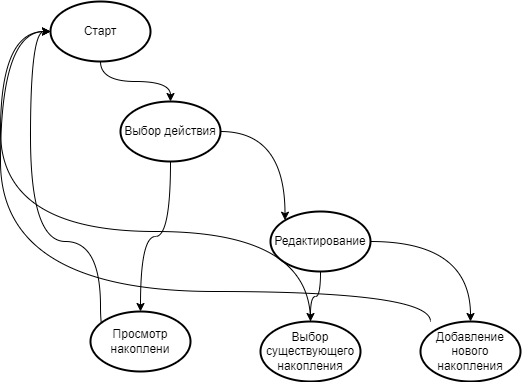

The diagram above was exported from draw.io. Its source (the exported page's mxGraphModel, read from the mxfile embedded in the PNG):
<mxGraphModel dx="864" dy="516" grid="1" gridSize="10" guides="1" tooltips="1" connect="1" arrows="1" fold="1" page="1" pageScale="1" pageWidth="827" pageHeight="1169" math="0" shadow="0">
  <root>
    <mxCell id="0" />
    <mxCell id="1" parent="0" />
    <mxCell id="yGNsCF_3WqWmG29knwxW-7" value="" style="edgeStyle=orthogonalEdgeStyle;curved=1;rounded=0;orthogonalLoop=1;jettySize=auto;html=1;entryX=0.145;entryY=0.145;entryDx=0;entryDy=0;entryPerimeter=0;exitX=1;exitY=0.5;exitDx=0;exitDy=0;exitPerimeter=0;" edge="1" parent="1" source="yGNsCF_3WqWmG29knwxW-14" target="yGNsCF_3WqWmG29knwxW-3">
      <mxGeometry relative="1" as="geometry">
        <mxPoint x="360" y="80" as="targetPoint" />
      </mxGeometry>
    </mxCell>
    <mxCell id="yGNsCF_3WqWmG29knwxW-8" style="edgeStyle=orthogonalEdgeStyle;curved=1;rounded=0;orthogonalLoop=1;jettySize=auto;html=1;" edge="1" parent="1" source="yGNsCF_3WqWmG29knwxW-1" target="yGNsCF_3WqWmG29knwxW-14">
      <mxGeometry relative="1" as="geometry" />
    </mxCell>
    <mxCell id="yGNsCF_3WqWmG29knwxW-1" value="Старт" style="strokeWidth=2;html=1;shape=mxgraph.flowchart.start_1;whiteSpace=wrap;" vertex="1" parent="1">
      <mxGeometry x="170" y="50" width="100" height="60" as="geometry" />
    </mxCell>
    <mxCell id="yGNsCF_3WqWmG29knwxW-13" style="edgeStyle=orthogonalEdgeStyle;curved=1;rounded=0;orthogonalLoop=1;jettySize=auto;html=1;entryX=0;entryY=0.5;entryDx=0;entryDy=0;entryPerimeter=0;exitX=0.5;exitY=1;exitDx=0;exitDy=0;exitPerimeter=0;" edge="1" parent="1" source="yGNsCF_3WqWmG29knwxW-2" target="yGNsCF_3WqWmG29knwxW-1">
      <mxGeometry relative="1" as="geometry">
        <Array as="points">
          <mxPoint x="220" y="420" />
          <mxPoint x="220" y="290" />
          <mxPoint x="150" y="290" />
          <mxPoint x="150" y="80" />
        </Array>
      </mxGeometry>
    </mxCell>
    <mxCell id="yGNsCF_3WqWmG29knwxW-2" value="Просмотр накоплени" style="strokeWidth=2;html=1;shape=mxgraph.flowchart.start_1;whiteSpace=wrap;" vertex="1" parent="1">
      <mxGeometry x="210" y="360" width="100" height="60" as="geometry" />
    </mxCell>
    <mxCell id="yGNsCF_3WqWmG29knwxW-9" style="edgeStyle=orthogonalEdgeStyle;curved=1;rounded=0;orthogonalLoop=1;jettySize=auto;html=1;" edge="1" parent="1" source="yGNsCF_3WqWmG29knwxW-3" target="yGNsCF_3WqWmG29knwxW-4">
      <mxGeometry relative="1" as="geometry" />
    </mxCell>
    <mxCell id="yGNsCF_3WqWmG29knwxW-10" style="edgeStyle=orthogonalEdgeStyle;curved=1;rounded=0;orthogonalLoop=1;jettySize=auto;html=1;" edge="1" parent="1" source="yGNsCF_3WqWmG29knwxW-3" target="yGNsCF_3WqWmG29knwxW-5">
      <mxGeometry relative="1" as="geometry" />
    </mxCell>
    <mxCell id="yGNsCF_3WqWmG29knwxW-3" value="Редактирование" style="strokeWidth=2;html=1;shape=mxgraph.flowchart.start_1;whiteSpace=wrap;" vertex="1" parent="1">
      <mxGeometry x="390" y="260" width="100" height="60" as="geometry" />
    </mxCell>
    <mxCell id="yGNsCF_3WqWmG29knwxW-11" style="edgeStyle=orthogonalEdgeStyle;curved=1;rounded=0;orthogonalLoop=1;jettySize=auto;html=1;entryX=0;entryY=0.5;entryDx=0;entryDy=0;entryPerimeter=0;" edge="1" parent="1" source="yGNsCF_3WqWmG29knwxW-4" target="yGNsCF_3WqWmG29knwxW-1">
      <mxGeometry relative="1" as="geometry">
        <mxPoint x="60" y="150" as="targetPoint" />
        <Array as="points">
          <mxPoint x="120" y="280" />
          <mxPoint x="120" y="80" />
        </Array>
      </mxGeometry>
    </mxCell>
    <mxCell id="yGNsCF_3WqWmG29knwxW-4" value="Выбор существующего накопления" style="strokeWidth=2;html=1;shape=mxgraph.flowchart.start_1;whiteSpace=wrap;" vertex="1" parent="1">
      <mxGeometry x="380" y="370" width="100" height="60" as="geometry" />
    </mxCell>
    <mxCell id="yGNsCF_3WqWmG29knwxW-12" style="edgeStyle=orthogonalEdgeStyle;curved=1;rounded=0;orthogonalLoop=1;jettySize=auto;html=1;" edge="1" parent="1" source="yGNsCF_3WqWmG29knwxW-5">
      <mxGeometry relative="1" as="geometry">
        <mxPoint x="170" y="80" as="targetPoint" />
        <Array as="points">
          <mxPoint x="550" y="340" />
          <mxPoint x="120" y="340" />
          <mxPoint x="120" y="80" />
        </Array>
      </mxGeometry>
    </mxCell>
    <mxCell id="yGNsCF_3WqWmG29knwxW-5" value="Добавление нового накопления" style="strokeWidth=2;html=1;shape=mxgraph.flowchart.start_1;whiteSpace=wrap;" vertex="1" parent="1">
      <mxGeometry x="540" y="370" width="100" height="60" as="geometry" />
    </mxCell>
    <mxCell id="yGNsCF_3WqWmG29knwxW-15" style="edgeStyle=orthogonalEdgeStyle;curved=1;rounded=0;orthogonalLoop=1;jettySize=auto;html=1;" edge="1" parent="1" source="yGNsCF_3WqWmG29knwxW-14" target="yGNsCF_3WqWmG29knwxW-2">
      <mxGeometry relative="1" as="geometry" />
    </mxCell>
    <mxCell id="yGNsCF_3WqWmG29knwxW-14" value="Выбор действия" style="strokeWidth=2;html=1;shape=mxgraph.flowchart.start_1;whiteSpace=wrap;" vertex="1" parent="1">
      <mxGeometry x="240" y="150" width="100" height="60" as="geometry" />
    </mxCell>
  </root>
</mxGraphModel>